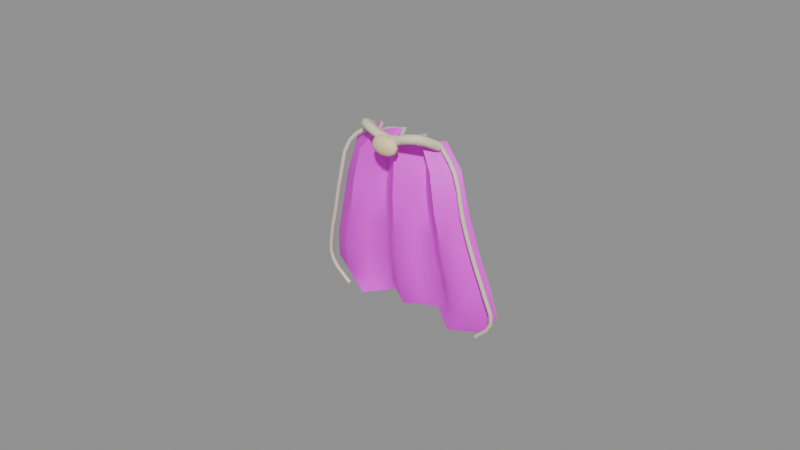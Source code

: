 # Source: white_cape.blend  (saved by Blender 5.2.45; exported with 4.5.12 LTS)
import bpy
from mathutils import Matrix  # noqa: F401  (used for matrix-valued properties, if any)

bpy.ops.wm.read_factory_settings(use_empty=True)
scene = bpy.context.scene
scene.name = 'Scene'

# ---- images (referenced by path relative to the original .blend; pixels are not part of the script)
import os
ASSET_DIR = os.environ.get("B2B_ASSET_DIR", "")  # directory of the original .blend (textures are referenced by path, not embedded)
HERE = os.path.dirname(os.path.abspath(__file__))  # packed textures are extracted next to this script under _unpacked/

def load_image(name, relpath, width, height, colorspace="sRGB"):
    """Load a texture the original file referenced (path relative to the .blend, or extracted next to this script)."""
    p = next((c for c in (os.path.join(HERE, relpath), os.path.join(ASSET_DIR, relpath)) if relpath and os.path.exists(c)), "")
    if p:
        img = bpy.data.images.load(p, check_existing=True)
        img.name = name
    else:  # same state as the original file: an image datablock whose file is absent (Cycles renders it pink)
        img = bpy.data.images.new(name, width, height)
        img.source = "FILE"
        img.filepath = "//" + (relpath or name)
    img.colorspace_settings.name = colorspace
    return img
img_white_cape_satin_png = load_image('white_cape_satin.png', '_textures/white_cape_satin.png', 1024, 1024, 'sRGB')

# ---- materials (node trees are filled in below, after node groups)
mat_white_cape_satin = bpy.data.materials.new('white_cape_satin')
mat_white_cape_satin.diffuse_color = (1.0, 1.0, 1.0, 1.0)
mat_white_cape_cut_edges = bpy.data.materials.new('white_cape_cut_edges')
mat_white_cape_cut_edges.diffuse_color = (0.83, 0.76, 0.54, 1.0)
mat_white_cape_clasp = bpy.data.materials.new('white_cape_clasp')
mat_white_cape_clasp.diffuse_color = (0.93, 0.77, 0.43, 1.0)

# ---- node groups
ng_a_drapedcape_flat_cut_edges = bpy.data.node_groups.new('A_DrapedCape_flat_cut_edges', 'GeometryNodeTree')
_s = ng_a_drapedcape_flat_cut_edges.interface.new_socket(name='Geometry', in_out='OUTPUT', socket_type='NodeSocketGeometry')
_s = ng_a_drapedcape_flat_cut_edges.interface.new_socket(name='Geometry', in_out='INPUT', socket_type='NodeSocketGeometry')
_N = ng_a_drapedcape_flat_cut_edges.nodes; _L = ng_a_drapedcape_flat_cut_edges.links
n0 = _N.new('NodeGroupInput'); n0.name = 'Group Input'; n0.location = (0, 0)
n1 = _N.new('NodeGroupOutput'); n1.name = 'Group Output'; n1.location = (0, 0)
n2 = _N.new('GeometryNodeMaterialSelection'); n2.name = 'Material Selection'; n2.location = (0, 0)
n2.inputs[0].default_value = mat_white_cape_cut_edges
n3 = _N.new('GeometryNodeSetShadeSmooth'); n3.name = 'Set Shade Smooth'; n3.location = (0, 0)
n3.inputs[2].default_value = False
_L.new(n0.outputs[0], n3.inputs[0])
_L.new(n2.outputs[0], n3.inputs[1])
_L.new(n3.outputs[0], n1.inputs[0])
n1.is_active_output = True

# ---- material node trees
mat_white_cape_satin.use_nodes = True; mat_white_cape_satin.node_tree.nodes.clear()
_N = mat_white_cape_satin.node_tree.nodes; _L = mat_white_cape_satin.node_tree.links
n0 = _N.new('ShaderNodeBsdfPrincipled'); n0.name = 'Principled BSDF'; n0.location = (-200, 100)
n0.inputs[2].default_value = 0.55
n0.inputs[10].default_value = 0.005
n1 = _N.new('ShaderNodeOutputMaterial'); n1.name = 'Material Output'; n1.location = (200, 100)
n2 = _N.new('ShaderNodeTexImage'); n2.name = 'Image Texture'; n2.location = (0, 0)
n2.image = img_white_cape_satin_png
n2.interpolation = 'Closest'
_L.new(n0.outputs[0], n1.inputs[0])
_L.new(n2.outputs[0], n0.inputs[0])
n1.is_active_output = True
mat_white_cape_cut_edges.use_nodes = True; mat_white_cape_cut_edges.node_tree.nodes.clear()
_N = mat_white_cape_cut_edges.node_tree.nodes; _L = mat_white_cape_cut_edges.node_tree.links
n0 = _N.new('ShaderNodeBsdfPrincipled'); n0.name = 'Principled BSDF'; n0.location = (-200, 100)
n0.inputs[0].default_value = (0.83, 0.76, 0.54, 1.0)
n0.inputs[2].default_value = 0.55
n0.inputs[10].default_value = 0.005
n1 = _N.new('ShaderNodeOutputMaterial'); n1.name = 'Material Output'; n1.location = (200, 100)
_L.new(n0.outputs[0], n1.inputs[0])
n1.is_active_output = True
mat_white_cape_clasp.use_nodes = True; mat_white_cape_clasp.node_tree.nodes.clear()
_N = mat_white_cape_clasp.node_tree.nodes; _L = mat_white_cape_clasp.node_tree.links
n0 = _N.new('ShaderNodeBsdfPrincipled'); n0.name = 'Principled BSDF'; n0.location = (-200, 100)
n0.inputs[0].default_value = (0.93, 0.77, 0.43, 1.0)
n0.inputs[2].default_value = 0.55
n0.inputs[10].default_value = 0.005
n1 = _N.new('ShaderNodeOutputMaterial'); n1.name = 'Material Output'; n1.location = (200, 100)
_L.new(n0.outputs[0], n1.inputs[0])
n1.is_active_output = True

# ---- meshes
me_a_drapedcape = bpy.data.meshes.new('A_DrapedCape')
me_a_drapedcape.from_pydata([(-0.73, 0.17, -0.97), (-0.6083, 0.08, -0.9633), (-0.4867, -0.01, -0.945), (-0.365, 0.08, -0.92), (-0.2433, 0.17, -0.895), (-0.1217, 0.08, -0.8767), (0.0, -0.01, -0.87), (0.1217, 0.08, -0.8767), (0.2433, 0.17, -0.895), (0.365, 0.08, -0.92), (0.4867, -0.01, -0.945), (0.6083, 0.08, -0.9633), (0.73, 0.17, -0.97), (-0.9, 0.14, -0.76), (-0.75, 0.05, -0.76), (-0.6, -0.04, -0.76), (-0.45, 0.05, -0.76), (-0.3, 0.14, -0.76), (-0.15, 0.05, -0.76), (0.0, -0.04, -0.76), (0.15, 0.05, -0.76), (0.3, 0.14, -0.76), (0.45, 0.05, -0.76), (0.6, -0.04, -0.76), (0.75, 0.05, -0.76), (0.9, 0.14, -0.76), (-0.86, 0.09, -0.48), (-0.7167, 5.511e-18, -0.48), (-0.5733, -0.09, -0.48), (-0.43, -1.653e-17, -0.48), (-0.2867, 0.09, -0.48), (-0.1433, 2.755e-17, -0.48), (0.0, -0.09, -0.48), (0.1433, 1.213e-16, -0.48), (0.2867, 0.09, -0.48), (0.43, 4.96e-17, -0.48), (0.5733, -0.09, -0.48), (0.7167, -2.205e-16, -0.48), (0.86, 0.09, -0.48), (-0.76, 0.05, -0.15), (-0.6333, -0.04, -0.15), (-0.5067, -0.13, -0.15), (-0.38, -0.04, -0.15), (-0.2533, 0.05, -0.15), (-0.1267, -0.04, -0.15), (0.0, -0.13, -0.15), (0.1267, -0.04, -0.15), (0.2533, 0.05, -0.15), (0.38, -0.04, -0.15), (0.5067, -0.13, -0.15), (0.6333, -0.04, -0.15), (0.76, 0.05, -0.15), (-0.66, 0.02, 0.22), (-0.55, -0.07, 0.22), (-0.44, -0.16, 0.22), (-0.33, -0.07, 0.22), (-0.22, 0.02, 0.22), (-0.11, -0.07, 0.22), (0.0, -0.16, 0.22), (0.11, -0.07, 0.22), (0.22, 0.02, 0.22), (0.33, -0.07, 0.22), (0.44, -0.16, 0.22), (0.55, -0.07, 0.22), (0.66, 0.02, 0.22), (-0.56, 0.04, 0.56), (-0.4667, -0.05, 0.56), (-0.3733, -0.14, 0.56), (-0.28, -0.05, 0.56), (-0.1867, 0.04, 0.56), (-0.09333, -0.05, 0.56), (0.0, -0.14, 0.56), (0.09333, -0.05, 0.56), (0.1867, 0.04, 0.56), (0.28, -0.05, 0.56), (0.3733, -0.14, 0.56), (0.4667, -0.05, 0.56), (0.56, 0.04, 0.56), (-0.35, 0.11, 0.74), (-0.2917, 0.02, 0.74), (-0.2333, -0.07, 0.74), (-0.175, 0.02, 0.74), (-0.1167, 0.11, 0.74), (-0.05833, 0.02, 0.74), (0.0, -0.07, 0.74), (0.05833, 0.02, 0.74), (0.1167, 0.11, 0.74), (0.175, 0.02, 0.74), (0.2333, -0.07, 0.74), (0.2917, 0.02, 0.74), (0.35, 0.11, 0.74)], [], [(0, 1, 14, 13), (1, 2, 15, 14), (2, 3, 16, 15), (3, 4, 17, 16), (4, 5, 18, 17), (5, 6, 19, 18), (6, 7, 20, 19), (7, 8, 21, 20), (8, 9, 22, 21), (9, 10, 23, 22), (10, 11, 24, 23), (11, 12, 25, 24), (13, 14, 27, 26), (14, 15, 28, 27), (15, 16, 29, 28), (16, 17, 30, 29), (17, 18, 31, 30), (18, 19, 32, 31), (19, 20, 33, 32), (20, 21, 34, 33), (21, 22, 35, 34), (22, 23, 36, 35), (23, 24, 37, 36), (24, 25, 38, 37), (26, 27, 40, 39), (27, 28, 41, 40), (28, 29, 42, 41), (29, 30, 43, 42), (30, 31, 44, 43), (31, 32, 45, 44), (32, 33, 46, 45), (33, 34, 47, 46), (34, 35, 48, 47), (35, 36, 49, 48), (36, 37, 50, 49), (37, 38, 51, 50), (39, 40, 53, 52), (40, 41, 54, 53), (41, 42, 55, 54), (42, 43, 56, 55), (43, 44, 57, 56), (44, 45, 58, 57), (45, 46, 59, 58), (46, 47, 60, 59), (47, 48, 61, 60), (48, 49, 62, 61), (49, 50, 63, 62), (50, 51, 64, 63), (52, 53, 66, 65), (53, 54, 67, 66), (54, 55, 68, 67), (55, 56, 69, 68), (56, 57, 70, 69), (57, 58, 71, 70), (58, 59, 72, 71), (59, 60, 73, 72), (60, 61, 74, 73), (61, 62, 75, 74), (62, 63, 76, 75), (63, 64, 77, 76), (65, 66, 79, 78), (66, 67, 80, 79), (67, 68, 81, 80), (68, 69, 82, 81), (69, 70, 83, 82), (70, 71, 84, 83), (71, 72, 85, 84), (72, 73, 86, 85), (73, 74, 87, 86), (74, 75, 88, 87), (75, 76, 89, 88), (76, 77, 90, 89)])
me_a_drapedcape.polygons.foreach_set('use_smooth', [True] * 72)
_k = set([(2, 15), (10, 23), (41, 54), (43, 56), (45, 58), (47, 60), (49, 62), (54, 67), (56, 69), (58, 71), (60, 73), (62, 75), (67, 80), (69, 82), (71, 84), (73, 86), (75, 88)])
me_a_drapedcape.attributes.new('sharp_edge', 'BOOLEAN', 'EDGE').data.foreach_set('value', [ (min(e.vertices), max(e.vertices)) in _k for e in me_a_drapedcape.edges])
_uv = me_a_drapedcape.uv_layers.new(name='UVMap')
_uv.uv.foreach_set('vector', [0.0, 0.0, 0.08333, 0.0, 0.08333, 0.1667, 0.0, 0.1667, 0.08333, 0.0, 0.1667, 0.0, 0.1667, 0.1667, 0.08333, 0.1667, 0.1667, 0.0, 0.25, 0.0, 0.25, 0.1667, 0.1667, 0.1667, 0.25, 0.0, 0.3333, 0.0, 0.3333, 0.1667, 0.25, 0.1667, 0.3333, 0.0, 0.4167, 0.0, 0.4167, 0.1667, 0.3333, 0.1667, 0.4167, 0.0, 0.5, 0.0, 0.5, 0.1667, 0.4167, 0.1667, 0.5, 0.0, 0.5833, 0.0, 0.5833, 0.1667, 0.5, 0.1667, 0.5833, 0.0, 0.6667, 0.0, 0.6667, 0.1667, 0.5833, 0.1667, 0.6667, 0.0, 0.75, 0.0, 0.75, 0.1667, 0.6667, 0.1667, 0.75, 0.0, 0.8333, 0.0, 0.8333, 0.1667, 0.75, 0.1667, 0.8333, 0.0, 0.9167, 0.0, 0.9167, 0.1667, 0.8333, 0.1667, 0.9167, 0.0, 1.0, 0.0, 1.0, 0.1667, 0.9167, 0.1667, 0.0, 0.1667, 0.08333, 0.1667, 0.08333, 0.3333, 0.0, 0.3333, 0.08333, 0.1667, 0.1667, 0.1667, 0.1667, 0.3333, 0.08333, 0.3333, 0.1667, 0.1667, 0.25, 0.1667, 0.25, 0.3333, 0.1667, 0.3333, 0.25, 0.1667, 0.3333, 0.1667, 0.3333, 0.3333, 0.25, 0.3333, 0.3333, 0.1667, 0.4167, 0.1667, 0.4167, 0.3333, 0.3333, 0.3333, 0.4167, 0.1667, 0.5, 0.1667, 0.5, 0.3333, 0.4167, 0.3333, 0.5, 0.1667, 0.5833, 0.1667, 0.5833, 0.3333, 0.5, 0.3333, 0.5833, 0.1667, 0.6667, 0.1667, 0.6667, 0.3333, 0.5833, 0.3333, 0.6667, 0.1667, 0.75, 0.1667, 0.75, 0.3333, 0.6667, 0.3333, 0.75, 0.1667, 0.8333, 0.1667, 0.8333, 0.3333, 0.75, 0.3333, 0.8333, 0.1667, 0.9167, 0.1667, 0.9167, 0.3333, 0.8333, 0.3333, 0.9167, 0.1667, 1.0, 0.1667, 1.0, 0.3333, 0.9167, 0.3333, 0.0, 0.3333, 0.08333, 0.3333, 0.08333, 0.5, 0.0, 0.5, 0.08333, 0.3333, 0.1667, 0.3333, 0.1667, 0.5, 0.08333, 0.5, 0.1667, 0.3333, 0.25, 0.3333, 0.25, 0.5, 0.1667, 0.5, 0.25, 0.3333, 0.3333, 0.3333, 0.3333, 0.5, 0.25, 0.5, 0.3333, 0.3333, 0.4167, 0.3333, 0.4167, 0.5, 0.3333, 0.5, 0.4167, 0.3333, 0.5, 0.3333, 0.5, 0.5, 0.4167, 0.5, 0.5, 0.3333, 0.5833, 0.3333, 0.5833, 0.5, 0.5, 0.5, 0.5833, 0.3333, 0.6667, 0.3333, 0.6667, 0.5, 0.5833, 0.5, 0.6667, 0.3333, 0.75, 0.3333, 0.75, 0.5, 0.6667, 0.5, 0.75, 0.3333, 0.8333, 0.3333, 0.8333, 0.5, 0.75, 0.5, 0.8333, 0.3333, 0.9167, 0.3333, 0.9167, 0.5, 0.8333, 0.5, 0.9167, 0.3333, 1.0, 0.3333, 1.0, 0.5, 0.9167, 0.5, 0.0, 0.5, 0.08333, 0.5, 0.08333, 0.6667, 0.0, 0.6667, 0.08333, 0.5, 0.1667, 0.5, 0.1667, 0.6667, 0.08333, 0.6667, 0.1667, 0.5, 0.25, 0.5, 0.25, 0.6667, 0.1667, 0.6667, 0.25, 0.5, 0.3333, 0.5, 0.3333, 0.6667, 0.25, 0.6667, 0.3333, 0.5, 0.4167, 0.5, 0.4167, 0.6667, 0.3333, 0.6667, 0.4167, 0.5, 0.5, 0.5, 0.5, 0.6667, 0.4167, 0.6667, 0.5, 0.5, 0.5833, 0.5, 0.5833, 0.6667, 0.5, 0.6667, 0.5833, 0.5, 0.6667, 0.5, 0.6667, 0.6667, 0.5833, 0.6667, 0.6667, 0.5, 0.75, 0.5, 0.75, 0.6667, 0.6667, 0.6667, 0.75, 0.5, 0.8333, 0.5, 0.8333, 0.6667, 0.75, 0.6667, 0.8333, 0.5, 0.9167, 0.5, 0.9167, 0.6667, 0.8333, 0.6667, 0.9167, 0.5, 1.0, 0.5, 1.0, 0.6667, 0.9167, 0.6667, 0.0, 0.6667, 0.08333, 0.6667, 0.08333, 0.8333, 0.0, 0.8333, 0.08333, 0.6667, 0.1667, 0.6667, 0.1667, 0.8333, 0.08333, 0.8333, 0.1667, 0.6667, 0.25, 0.6667, 0.25, 0.8333, 0.1667, 0.8333, 0.25, 0.6667, 0.3333, 0.6667, 0.3333, 0.8333, 0.25, 0.8333, 0.3333, 0.6667, 0.4167, 0.6667, 0.4167, 0.8333, 0.3333, 0.8333, 0.4167, 0.6667, 0.5, 0.6667, 0.5, 0.8333, 0.4167, 0.8333, 0.5, 0.6667, 0.5833, 0.6667, 0.5833, 0.8333, 0.5, 0.8333, 0.5833, 0.6667, 0.6667, 0.6667, 0.6667, 0.8333, 0.5833, 0.8333, 0.6667, 0.6667, 0.75, 0.6667, 0.75, 0.8333, 0.6667, 0.8333, 0.75, 0.6667, 0.8333, 0.6667, 0.8333, 0.8333, 0.75, 0.8333, 0.8333, 0.6667, 0.9167, 0.6667, 0.9167, 0.8333, 0.8333, 0.8333, 0.9167, 0.6667, 1.0, 0.6667, 1.0, 0.8333, 0.9167, 0.8333, 0.0, 0.8333, 0.08333, 0.8333, 0.08333, 1.0, 0.0, 1.0, 0.08333, 0.8333, 0.1667, 0.8333, 0.1667, 1.0, 0.08333, 1.0, 0.1667, 0.8333, 0.25, 0.8333, 0.25, 1.0, 0.1667, 1.0, 0.25, 0.8333, 0.3333, 0.8333, 0.3333, 1.0, 0.25, 1.0, 0.3333, 0.8333, 0.4167, 0.8333, 0.4167, 1.0, 0.3333, 1.0, 0.4167, 0.8333, 0.5, 0.8333, 0.5, 1.0, 0.4167, 1.0, 0.5, 0.8333, 0.5833, 0.8333, 0.5833, 1.0, 0.5, 1.0, 0.5833, 0.8333, 0.6667, 0.8333, 0.6667, 1.0, 0.5833, 1.0, 0.6667, 0.8333, 0.75, 0.8333, 0.75, 1.0, 0.6667, 1.0, 0.75, 0.8333, 0.8333, 0.8333, 0.8333, 1.0, 0.75, 1.0, 0.8333, 0.8333, 0.9167, 0.8333, 0.9167, 1.0, 0.8333, 1.0, 0.9167, 0.8333, 1.0, 0.8333, 1.0, 1.0, 0.9167, 1.0])
me_a_drapedcape.materials.append(mat_white_cape_satin)
me_a_drapedcape.materials.append(mat_white_cape_cut_edges)
me_a_drapedcape.update()
me_d_brassclasp = bpy.data.meshes.new('D_BrassClasp')
me_d_brassclasp.from_pydata([(0.0, 0.0, -1.0), (0.7236, -0.5257, -0.4472), (-0.2764, -0.8506, -0.4472), (-0.8944, 0.0, -0.4472), (-0.2764, 0.8506, -0.4472), (0.7236, 0.5257, -0.4472), (0.2764, -0.8506, 0.4472), (-0.7236, -0.5257, 0.4472), (-0.7236, 0.5257, 0.4472), (0.2764, 0.8506, 0.4472), (0.8944, 0.0, 0.4472), (0.0, 0.0, 1.0), (-0.1625, -0.5, -0.8507), (0.4253, -0.309, -0.8507), (0.2629, -0.809, -0.5257), (0.8506, 0.0, -0.5257), (0.4253, 0.309, -0.8507), (-0.5257, 0.0, -0.8507), (-0.6882, -0.5, -0.5257), (-0.1625, 0.5, -0.8507), (-0.6882, 0.5, -0.5257), (0.2629, 0.809, -0.5257), (0.9511, -0.309, 0.0), (0.9511, 0.309, 0.0), (0.0, -1.0, 0.0), (0.5878, -0.809, 0.0), (-0.9511, -0.309, 0.0), (-0.5878, -0.809, 0.0), (-0.5878, 0.809, 0.0), (-0.9511, 0.309, 0.0), (0.5878, 0.809, 0.0), (0.0, 1.0, 0.0), (0.6882, -0.5, 0.5257), (-0.2629, -0.809, 0.5257), (-0.8506, 0.0, 0.5257), (-0.2629, 0.809, 0.5257), (0.6882, 0.5, 0.5257), (0.1625, -0.5, 0.8507), (0.5257, 0.0, 0.8507), (-0.4253, -0.309, 0.8507), (-0.4253, 0.309, 0.8507), (0.1625, 0.5, 0.8507)], [], [(0, 13, 12), (1, 13, 15), (0, 12, 17), (0, 17, 19), (0, 19, 16), (1, 15, 22), (2, 14, 24), (3, 18, 26), (4, 20, 28), (5, 21, 30), (1, 22, 25), (2, 24, 27), (3, 26, 29), (4, 28, 31), (5, 30, 23), (6, 32, 37), (7, 33, 39), (8, 34, 40), (9, 35, 41), (10, 36, 38), (38, 41, 11), (38, 36, 41), (36, 9, 41), (41, 40, 11), (41, 35, 40), (35, 8, 40), (40, 39, 11), (40, 34, 39), (34, 7, 39), (39, 37, 11), (39, 33, 37), (33, 6, 37), (37, 38, 11), (37, 32, 38), (32, 10, 38), (23, 36, 10), (23, 30, 36), (30, 9, 36), (31, 35, 9), (31, 28, 35), (28, 8, 35), (29, 34, 8), (29, 26, 34), (26, 7, 34), (27, 33, 7), (27, 24, 33), (24, 6, 33), (25, 32, 6), (25, 22, 32), (22, 10, 32), (30, 31, 9), (30, 21, 31), (21, 4, 31), (28, 29, 8), (28, 20, 29), (20, 3, 29), (26, 27, 7), (26, 18, 27), (18, 2, 27), (24, 25, 6), (24, 14, 25), (14, 1, 25), (22, 23, 10), (22, 15, 23), (15, 5, 23), (16, 21, 5), (16, 19, 21), (19, 4, 21), (19, 20, 4), (19, 17, 20), (17, 3, 20), (17, 18, 3), (17, 12, 18), (12, 2, 18), (15, 16, 5), (15, 13, 16), (13, 0, 16), (12, 14, 2), (12, 13, 14), (13, 1, 14)])
me_d_brassclasp.polygons.foreach_set('use_smooth', [True] * 80)
_uv = me_d_brassclasp.uv_layers.new(name='UVMap')
_uv.uv.foreach_set('vector', [0.2764, 1.0, 1.0, 0.382, 0.0, 0.0, 0.0, 1.0, 0.4122, 0.0, 1.0, 0.8054, 1.0, 1.0, 0.0, 0.691, 1.0, 0.0, 0.0, 1.0, 0.0, 0.0, 1.0, 0.691, 0.2764, 0.0, 0.0, 1.0, 1.0, 0.618, 0.0, 0.1493, 1.0, 0.0, 0.4122, 1.0, 0.0, 0.1493, 1.0, 0.0, 0.5125, 1.0, 1.0, 0.1494, 0.0, 0.0, 0.382, 1.0, 0.1493, 1.0, 0.0, 0.0, 1.0, 0.2438, 0.1493, 1.0, 0.0, 0.0, 1.0, 0.7052, 0.0, 0.5666, 1.0, 1.0, 1.0, 0.0, 0.0, 0.5298, 1.0, 1.0, 1.0, 0.0, 0.5, 0.0, 0.0, 1.0, 1.0, 1.0, 0.0, 0.5298, 1.0, 0.0, 1.0, 1.0, 0.0, 0.4334, 1.0, 1.0, 1.0, 0.0, 0.2167, 0.0, 1.0, 1.0, 0.0, 1.0, 0.0, 0.5666, 1.0, 0.0, 0.6474, 1.0, 1.0, 0.0, 0.0, 0.1946, 0.5878, 1.0, 1.0, 0.0, 0.0, 0.1946, 0.7887, 1.0, 0.0, 0.0, 1.0, 0.1946, 0.0, 1.0, 0.0, 1.0, 1.0, 0.309, 0.0, 0.0, 0.0, 0.691, 1.0, 1.0, 1.0, 0.0, 1.0, 4.759e-06, 0.2167, 1.0, 0.0, 0.0, 1.0, 1.0, 0.0, 0.618, 0.7236, 0.0, 1.0, 0.382, 0.2764, 1.0, 0.0, 0.0, 1.0, 1.0, 0.0, 0.4334, 0.6474, 0.0, 1.0, 0.0, 0.0, 0.0, 0.5, 1.0, 1.0, 1.0, 0.5, 0.0, 0.0, 1.0, 1.0, 0.1946, 0.0, 0.0, 0.4122, 1.0, 0.0, 0.382, 1.0, 0.0, 0.7236, 1.0, 0.0, 1.0, 0.2764, 0.0, 1.0, 0.618, 0.0, 0.1946, 1.0, 0.0, 0.7887, 1.0, 0.0, 0.309, 1.0, 1.0, 1.0, 0.0, 3.338e-06, 0.0, 0.0, 1.0, 1.0, 0.691, 0.0, 0.1946, 1.0, 0.0, 1.0, 1.0, 0.618, 0.0, 1.0, 1.0, 0.0, 0.8506, 0.0, 0.0, 0.0, 1.0, 1.0, 0.382, 0.0, 0.7562, 0.8507, 0.0, 1.0, 1.0, 0.4875, 0.0, 0.0, 1.0, 1.0, 0.8507, 0.0, 1.0, 0.0, 0.0, 1.0, 0.5528, 0.0, 0.2948, 0.8507, 0.0, 1.0, 1.0, 0.5878, 0.0, 0.0, 1.0, 1.0, 0.8507, 1.0, 0.0, 0.0, 0.0, 0.5, 1.0, 0.4122, 0.0, 0.0, 0.8507, 1.0, 1.0, 0.0, 0.2948, 1.0, 1.0, 0.8507, 0.0, 0.0, 0.0, 0.0, 1.0, 1.0, 0.5528, 0.4875, 0.0, 1.0, 0.8507, 0.0, 1.0, 0.0, 0.7562, 1.0, 1.0, 0.8507, 0.0, 0.0, 0.0, 0.0, 1.0, 1.0, 0.618, 0.382, 0.0, 1.0, 0.8506, 0.0, 1.0, 0.0, 1.0, 0.0, 0.0, 1.0, 0.4702, 1.0, 1.0, 0.0, 0.4472, 1.0, 0.0, 1.0, 0.0, 0.0, 0.1493, 0.5125, 1.0, 0.0, 1.0, 0.0, 0.0, 1.0, 0.4334, 1.0, 1.0, 0.0, 0.382, 1.0, 0.0, 1.0, 0.0, 0.0, 0.1494, 0.618, 1.0, 0.0, 1.0, 0.0, 0.0, 1.0, 0.5666, 1.0, 1.0, 0.0, 0.618, 1.0, 0.0, 0.0, 0.0, 0.1493, 1.0, 1.0, 0.2438, 0.0, 0.0, 0.0, 1.0, 1.0, 0.4702, 1.0, 0.0, 0.0, 0.4472, 1.0, 1.0, 0.0, 0.0, 0.1493, 1.0, 1.0, 0.7052, 0.0, 0.0, 1.0, 0.0, 0.5, 1.0, 0.0, 1.0, 0.5, 0.0, 1.0, 1.0, 0.0, 0.0, 1.0, 0.1493, 0.5878, 1.0, 0.3526, 0.0, 0.0, 1.0, 1.0, 0.4334, 1.0, 0.0, 0.0, 0.382, 0.7236, 1.0, 0.2113, 0.0, 0.0, 1.0, 1.0, 0.8054, 1.0, 0.0, 0.0, 4.759e-06, 0.7833, 1.0, 1.0, 1.0, 0.0, 0.309, 1.0, 0.0, 0.0, 0.0, 0.0, 1.0, 1.0, 0.8054, 1.0, 0.0, 0.0, 0.8054, 1.0, 1.0, 1.0, 0.309, 3.338e-06, 1.0, 0.0, 0.0, 1.0, 1.0, 0.7833, 0.0, 0.0, 1.0, 0.0, 0.8054, 0.5878, 0.0, 1.0, 1.0, 0.5, 1.0, 0.0, 0.0, 1.0, 0.0, 0.0, 1.0, 0.5, 0.0, 1.0, 1.0, 0.2113, 0.0, 1.0, 0.8054, 0.0, 1.0, 0.0, 0.618, 1.0, 1.0, 0.7236, 0.0, 0.3526, 1.0, 1.0, 0.5666, 0.0, 0.0])
me_d_brassclasp.materials.append(mat_white_cape_clasp)
me_d_brassclasp.update()

# ---- curves / text
cu_b_collar = bpy.data.curves.new('B_Collar', 'CURVE')
cu_b_collar.dimensions = '3D'
_sp = cu_b_collar.splines.new('BEZIER'); _sp.bezier_points.add(4)
_sp.bezier_points.foreach_set('co', [-0.36, 0.0, 0.73, -0.27, -0.17, 0.82, 0.0, -0.2, 0.76, 0.27, -0.17, 0.82, 0.36, 0.0, 0.73])
_sp.bezier_points.foreach_set('handle_left', [-0.3951, 0.06637, 0.6949, -0.3389, -0.1251, 0.8097, -0.1086, -0.2, 0.76, 0.1797, -0.2288, 0.8335, 0.3249, -0.06637, 0.7651])
_sp.bezier_points.foreach_set('handle_right', [-0.3249, -0.06637, 0.7651, -0.1797, -0.2288, 0.8335, 0.1086, -0.2, 0.76, 0.3389, -0.1251, 0.8097, 0.3951, 0.06637, 0.6949])
for _p, _l, _r in zip(_sp.bezier_points, ['AUTO', 'AUTO', 'AUTO', 'AUTO', 'AUTO'], ['AUTO', 'AUTO', 'AUTO', 'AUTO', 'AUTO']): _p.handle_left_type = _l; _p.handle_right_type = _r
_sp.resolution_u = 3
cu_b_collar.materials.append(mat_white_cape_cut_edges)
cu_b_collar.bevel_resolution = 1
cu_b_collar.bevel_depth = 0.043
cu_b_collar.resolution_u = 3
cu_b_collar.render_resolution_u = 3
cu_b_collar.fill_mode = 'FULL'
cu_b_collar.use_fill_caps = True
cu_c_edgebinding_1 = bpy.data.curves.new('C_EdgeBinding-1', 'CURVE')
cu_c_edgebinding_1.dimensions = '3D'
_sp = cu_c_edgebinding_1.splines.new('BEZIER'); _sp.bezier_points.add(6)
_sp.bezier_points.foreach_set('co', [-0.73, 0.08, -0.97, -0.9, 0.05, -0.76, -0.86, 0.0, -0.48, -0.76, -0.04, -0.15, -0.66, -0.07, 0.22, -0.56, -0.05, 0.56, -0.35, 0.02, 0.74])
_sp.bezier_points.foreach_set('handle_left', [-0.6636, 0.09171, -1.052, -0.8719, 0.06644, -0.861, -0.884, 0.01627, -0.5883, -0.7972, -0.0269, -0.2797, -0.7008, -0.06837, 0.07556, -0.6338, -0.07188, 0.4448, -0.432, -0.007329, 0.6697])
_sp.bezier_points.foreach_set('handle_right', [-0.7964, 0.06829, -0.888, -0.9297, 0.03263, -0.6533, -0.8309, -0.01967, -0.3491, -0.7188, -0.05451, -0.00639, -0.6224, -0.07151, 0.3534, -0.5007, -0.03241, 0.6526, -0.268, 0.04733, 0.8103])
for _p, _l, _r in zip(_sp.bezier_points, ['AUTO', 'AUTO', 'AUTO', 'AUTO', 'AUTO', 'AUTO', 'AUTO'], ['AUTO', 'AUTO', 'AUTO', 'AUTO', 'AUTO', 'AUTO', 'AUTO']): _p.handle_left_type = _l; _p.handle_right_type = _r
_sp.resolution_u = 3
cu_c_edgebinding_1.materials.append(mat_white_cape_cut_edges)
cu_c_edgebinding_1.bevel_resolution = 1
cu_c_edgebinding_1.bevel_depth = 0.019
cu_c_edgebinding_1.resolution_u = 3
cu_c_edgebinding_1.render_resolution_u = 3
cu_c_edgebinding_1.fill_mode = 'FULL'
cu_c_edgebinding_1.use_fill_caps = True
cu_c_edgebinding1 = bpy.data.curves.new('C_EdgeBinding1', 'CURVE')
cu_c_edgebinding1.dimensions = '3D'
_sp = cu_c_edgebinding1.splines.new('BEZIER'); _sp.bezier_points.add(6)
_sp.bezier_points.foreach_set('co', [0.73, 0.08, -0.97, 0.9, 0.05, -0.76, 0.86, 0.0, -0.48, 0.76, -0.04, -0.15, 0.66, -0.07, 0.22, 0.56, -0.05, 0.56, 0.35, 0.02, 0.74])
_sp.bezier_points.foreach_set('handle_left', [0.6636, 0.09171, -1.052, 0.8719, 0.06644, -0.861, 0.884, 0.01627, -0.5883, 0.7972, -0.0269, -0.2797, 0.7008, -0.06837, 0.07556, 0.6338, -0.07188, 0.4448, 0.432, -0.007329, 0.6697])
_sp.bezier_points.foreach_set('handle_right', [0.7964, 0.06829, -0.888, 0.9297, 0.03263, -0.6533, 0.8309, -0.01967, -0.3491, 0.7188, -0.05451, -0.00639, 0.6224, -0.07151, 0.3534, 0.5007, -0.03241, 0.6526, 0.268, 0.04733, 0.8103])
for _p, _l, _r in zip(_sp.bezier_points, ['AUTO', 'AUTO', 'AUTO', 'AUTO', 'AUTO', 'AUTO', 'AUTO'], ['AUTO', 'AUTO', 'AUTO', 'AUTO', 'AUTO', 'AUTO', 'AUTO']): _p.handle_left_type = _l; _p.handle_right_type = _r
_sp.resolution_u = 3
cu_c_edgebinding1.materials.append(mat_white_cape_cut_edges)
cu_c_edgebinding1.bevel_resolution = 1
cu_c_edgebinding1.bevel_depth = 0.019
cu_c_edgebinding1.resolution_u = 3
cu_c_edgebinding1.render_resolution_u = 3
cu_c_edgebinding1.fill_mode = 'FULL'
cu_c_edgebinding1.use_fill_caps = True

# ---- objects
ob_item_white_cape = bpy.data.objects.new('ITEM_white_cape', None)
ob_a_drapedcape = bpy.data.objects.new('A_DrapedCape', me_a_drapedcape)
ob_b_collar = bpy.data.objects.new('B_Collar', cu_b_collar)
ob_c_edgebinding_1 = bpy.data.objects.new('C_EdgeBinding-1', cu_c_edgebinding_1)
ob_c_edgebinding1 = bpy.data.objects.new('C_EdgeBinding1', cu_c_edgebinding1)
ob_d_brassclasp = bpy.data.objects.new('D_BrassClasp', me_d_brassclasp)

# ---- transforms, parenting, visibility, modifiers, constraints
ob_item_white_cape.location = (0.0, 0.0, 0.0)
ob_a_drapedcape.parent = ob_item_white_cape
ob_a_drapedcape.location = (0.0, 0.0, 0.0)
_m = ob_a_drapedcape.modifiers.new('Thickness', 'SOLIDIFY')
_m.thickness = 0.032
_m.material_offset_rim = 1
_m.use_even_offset = True
_m = ob_a_drapedcape.modifiers.new('A_DrapedCape_flat_cut_edges', 'NODES')
_m.node_group = ng_a_drapedcape_flat_cut_edges
ob_b_collar.parent = ob_item_white_cape
ob_b_collar.location = (0.0, 0.0, 0.0)
ob_c_edgebinding_1.parent = ob_item_white_cape
ob_c_edgebinding_1.location = (0.0, 0.0, 0.0)
ob_c_edgebinding1.parent = ob_item_white_cape
ob_c_edgebinding1.location = (0.0, 0.0, 0.0)
ob_d_brassclasp.parent = ob_item_white_cape
ob_d_brassclasp.location = (0.0, -0.25, 0.72)
ob_d_brassclasp.scale = (0.13, 0.06, 0.09)

# ---- collection membership
scene.collection.objects.link(ob_item_white_cape)
scene.collection.objects.link(ob_a_drapedcape)
scene.collection.objects.link(ob_b_collar)
scene.collection.objects.link(ob_c_edgebinding_1)
scene.collection.objects.link(ob_c_edgebinding1)
scene.collection.objects.link(ob_d_brassclasp)

# ---- scene / render settings (as saved in the file)
scene.frame_start = 1; scene.frame_end = 250; scene.frame_set(1)
scene.render.engine = 'BLENDER_EEVEE_NEXT'
scene.render.bake_bias = 0.0
scene.render.bake_samples = 0
scene.render.compositor_device = 'GPU'
scene.eevee.use_volume_custom_range = False
scene.eevee.fast_gi_thickness_near = 0.1
scene.eevee.fast_gi_thickness_far = 0.0
scene.eevee.ray_tracing_options.screen_trace_thickness = 0.1
bpy.context.view_layer.update()

# ---- added for rendering (the .blend has no active camera and no usable light): camera, sun + grey world if the file has none
cam_auto = bpy.data.cameras.new('AutoCamera')
cam_auto.lens = 50.0
cam_auto.sensor_width = 36.0
cam_auto.clip_end = 1000.0
ob_auto_camera = bpy.data.objects.new('AutoCamera', cam_auto)
scene.collection.objects.link(ob_auto_camera)
ob_auto_camera.location = (5.39514, -6.53417, 4.24111)
ob_auto_camera.rotation_euler = (1.09748, -7.21219e-08, 0.694738)
scene.camera = ob_auto_camera
light_auto_sun = bpy.data.lights.new('AutoSun', 'SUN')
light_auto_sun.energy = 3.0
light_auto_sun.angle = 0.0523599
ob_auto_sun = bpy.data.objects.new('AutoSun', light_auto_sun)
scene.collection.objects.link(ob_auto_sun)
ob_auto_sun.rotation_euler = (0.872665, 0.174533, 0.523599)
if scene.world is None:
    world_auto = bpy.data.worlds.new('AutoWorld')
    world_auto.color = (0.3, 0.3, 0.3)
    scene.world = world_auto
bpy.context.view_layer.update()
